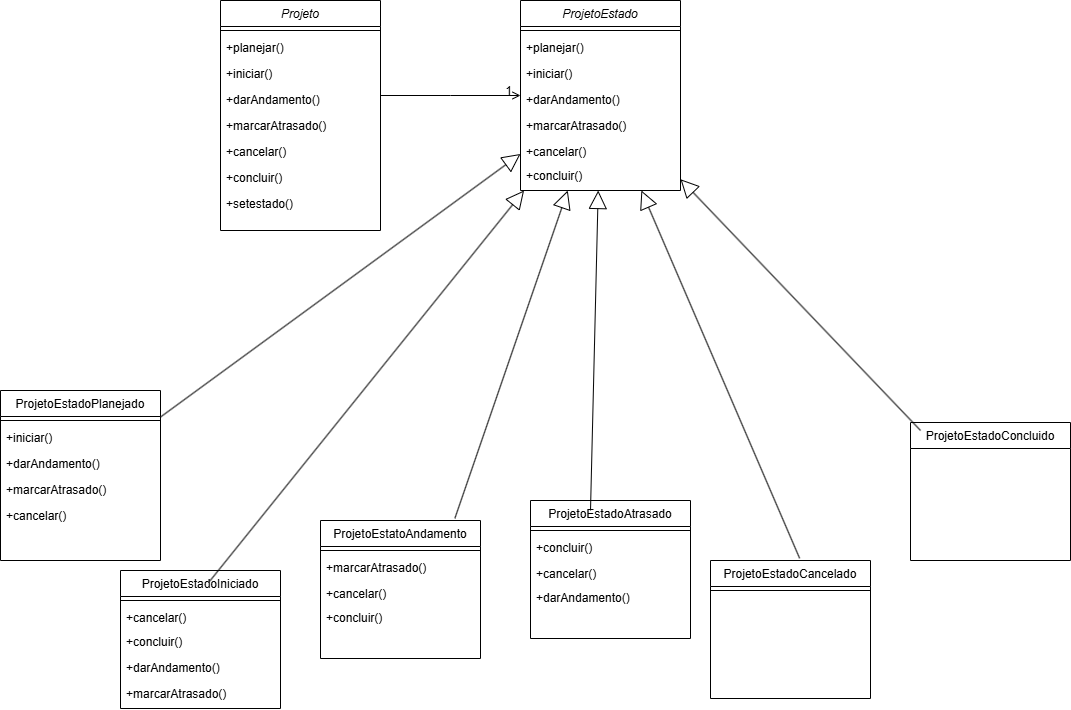

The diagram above was exported from draw.io. Its source (the exported page's mxGraphModel, read from the mxfile embedded in the PNG):
<mxGraphModel dx="1699" dy="469" grid="1" gridSize="10" guides="1" tooltips="1" connect="1" arrows="1" fold="1" page="1" pageScale="1" pageWidth="827" pageHeight="1169" math="0" shadow="0">
  <root>
    <mxCell id="WIyWlLk6GJQsqaUBKTNV-0" />
    <mxCell id="WIyWlLk6GJQsqaUBKTNV-1" parent="WIyWlLk6GJQsqaUBKTNV-0" />
    <mxCell id="zkfFHV4jXpPFQw0GAbJ--0" value="Projeto" style="swimlane;fontStyle=2;align=center;verticalAlign=top;childLayout=stackLayout;horizontal=1;startSize=26;horizontalStack=0;resizeParent=1;resizeLast=0;collapsible=1;marginBottom=0;rounded=0;shadow=0;strokeWidth=1;" parent="WIyWlLk6GJQsqaUBKTNV-1" vertex="1">
      <mxGeometry x="210" y="20" width="160" height="230" as="geometry">
        <mxRectangle x="230" y="140" width="160" height="26" as="alternateBounds" />
      </mxGeometry>
    </mxCell>
    <mxCell id="zkfFHV4jXpPFQw0GAbJ--4" value="" style="line;html=1;strokeWidth=1;align=left;verticalAlign=middle;spacingTop=-1;spacingLeft=3;spacingRight=3;rotatable=0;labelPosition=right;points=[];portConstraint=eastwest;" parent="zkfFHV4jXpPFQw0GAbJ--0" vertex="1">
      <mxGeometry y="26" width="160" height="8" as="geometry" />
    </mxCell>
    <mxCell id="DExEDWJ9yI2dlqVqPKnY-0" value="+planejar()" style="text;align=left;verticalAlign=top;spacingLeft=4;spacingRight=4;overflow=hidden;rotatable=0;points=[[0,0.5],[1,0.5]];portConstraint=eastwest;" parent="zkfFHV4jXpPFQw0GAbJ--0" vertex="1">
      <mxGeometry y="34" width="160" height="26" as="geometry" />
    </mxCell>
    <mxCell id="DExEDWJ9yI2dlqVqPKnY-3" value="+iniciar()" style="text;align=left;verticalAlign=top;spacingLeft=4;spacingRight=4;overflow=hidden;rotatable=0;points=[[0,0.5],[1,0.5]];portConstraint=eastwest;" parent="zkfFHV4jXpPFQw0GAbJ--0" vertex="1">
      <mxGeometry y="60" width="160" height="26" as="geometry" />
    </mxCell>
    <mxCell id="DExEDWJ9yI2dlqVqPKnY-4" value="+darAndamento()" style="text;align=left;verticalAlign=top;spacingLeft=4;spacingRight=4;overflow=hidden;rotatable=0;points=[[0,0.5],[1,0.5]];portConstraint=eastwest;" parent="zkfFHV4jXpPFQw0GAbJ--0" vertex="1">
      <mxGeometry y="86" width="160" height="26" as="geometry" />
    </mxCell>
    <mxCell id="DExEDWJ9yI2dlqVqPKnY-5" value="+marcarAtrasado()" style="text;align=left;verticalAlign=top;spacingLeft=4;spacingRight=4;overflow=hidden;rotatable=0;points=[[0,0.5],[1,0.5]];portConstraint=eastwest;" parent="zkfFHV4jXpPFQw0GAbJ--0" vertex="1">
      <mxGeometry y="112" width="160" height="26" as="geometry" />
    </mxCell>
    <mxCell id="DExEDWJ9yI2dlqVqPKnY-6" value="+cancelar()" style="text;align=left;verticalAlign=top;spacingLeft=4;spacingRight=4;overflow=hidden;rotatable=0;points=[[0,0.5],[1,0.5]];portConstraint=eastwest;" parent="zkfFHV4jXpPFQw0GAbJ--0" vertex="1">
      <mxGeometry y="138" width="160" height="26" as="geometry" />
    </mxCell>
    <mxCell id="DExEDWJ9yI2dlqVqPKnY-7" value="+concluir()" style="text;align=left;verticalAlign=top;spacingLeft=4;spacingRight=4;overflow=hidden;rotatable=0;points=[[0,0.5],[1,0.5]];portConstraint=eastwest;" parent="zkfFHV4jXpPFQw0GAbJ--0" vertex="1">
      <mxGeometry y="164" width="160" height="26" as="geometry" />
    </mxCell>
    <mxCell id="DExEDWJ9yI2dlqVqPKnY-9" value="+setestado()" style="text;align=left;verticalAlign=top;spacingLeft=4;spacingRight=4;overflow=hidden;rotatable=0;points=[[0,0.5],[1,0.5]];portConstraint=eastwest;" parent="zkfFHV4jXpPFQw0GAbJ--0" vertex="1">
      <mxGeometry y="190" width="160" height="26" as="geometry" />
    </mxCell>
    <mxCell id="zkfFHV4jXpPFQw0GAbJ--6" value="ProjetoEstadoPlanejado" style="swimlane;fontStyle=0;align=center;verticalAlign=top;childLayout=stackLayout;horizontal=1;startSize=26;horizontalStack=0;resizeParent=1;resizeLast=0;collapsible=1;marginBottom=0;rounded=0;shadow=0;strokeWidth=1;" parent="WIyWlLk6GJQsqaUBKTNV-1" vertex="1">
      <mxGeometry x="-10" y="410" width="160" height="170" as="geometry">
        <mxRectangle x="130" y="380" width="160" height="26" as="alternateBounds" />
      </mxGeometry>
    </mxCell>
    <mxCell id="zkfFHV4jXpPFQw0GAbJ--9" value="" style="line;html=1;strokeWidth=1;align=left;verticalAlign=middle;spacingTop=-1;spacingLeft=3;spacingRight=3;rotatable=0;labelPosition=right;points=[];portConstraint=eastwest;" parent="zkfFHV4jXpPFQw0GAbJ--6" vertex="1">
      <mxGeometry y="26" width="160" height="8" as="geometry" />
    </mxCell>
    <mxCell id="DExEDWJ9yI2dlqVqPKnY-57" value="+iniciar()" style="text;align=left;verticalAlign=top;spacingLeft=4;spacingRight=4;overflow=hidden;rotatable=0;points=[[0,0.5],[1,0.5]];portConstraint=eastwest;" parent="zkfFHV4jXpPFQw0GAbJ--6" vertex="1">
      <mxGeometry y="34" width="160" height="26" as="geometry" />
    </mxCell>
    <mxCell id="DExEDWJ9yI2dlqVqPKnY-58" value="+darAndamento()" style="text;align=left;verticalAlign=top;spacingLeft=4;spacingRight=4;overflow=hidden;rotatable=0;points=[[0,0.5],[1,0.5]];portConstraint=eastwest;" parent="zkfFHV4jXpPFQw0GAbJ--6" vertex="1">
      <mxGeometry y="60" width="160" height="26" as="geometry" />
    </mxCell>
    <mxCell id="DExEDWJ9yI2dlqVqPKnY-59" value="+marcarAtrasado()" style="text;align=left;verticalAlign=top;spacingLeft=4;spacingRight=4;overflow=hidden;rotatable=0;points=[[0,0.5],[1,0.5]];portConstraint=eastwest;" parent="zkfFHV4jXpPFQw0GAbJ--6" vertex="1">
      <mxGeometry y="86" width="160" height="26" as="geometry" />
    </mxCell>
    <mxCell id="DExEDWJ9yI2dlqVqPKnY-60" value="+cancelar()" style="text;align=left;verticalAlign=top;spacingLeft=4;spacingRight=4;overflow=hidden;rotatable=0;points=[[0,0.5],[1,0.5]];portConstraint=eastwest;" parent="zkfFHV4jXpPFQw0GAbJ--6" vertex="1">
      <mxGeometry y="112" width="160" height="24" as="geometry" />
    </mxCell>
    <mxCell id="zkfFHV4jXpPFQw0GAbJ--26" value="" style="endArrow=open;shadow=0;strokeWidth=1;rounded=0;curved=0;endFill=1;edgeStyle=elbowEdgeStyle;elbow=vertical;" parent="WIyWlLk6GJQsqaUBKTNV-1" source="zkfFHV4jXpPFQw0GAbJ--0" target="DExEDWJ9yI2dlqVqPKnY-10" edge="1">
      <mxGeometry x="0.5" y="41" relative="1" as="geometry">
        <mxPoint x="380" y="192" as="sourcePoint" />
        <mxPoint x="508" y="195" as="targetPoint" />
        <mxPoint x="-40" y="32" as="offset" />
      </mxGeometry>
    </mxCell>
    <mxCell id="zkfFHV4jXpPFQw0GAbJ--28" value="1" style="resizable=0;align=right;verticalAlign=bottom;labelBackgroundColor=none;fontSize=12;" parent="zkfFHV4jXpPFQw0GAbJ--26" connectable="0" vertex="1">
      <mxGeometry x="1" relative="1" as="geometry">
        <mxPoint x="-7" y="4" as="offset" />
      </mxGeometry>
    </mxCell>
    <mxCell id="DExEDWJ9yI2dlqVqPKnY-10" value="ProjetoEstado" style="swimlane;fontStyle=2;align=center;verticalAlign=top;childLayout=stackLayout;horizontal=1;startSize=26;horizontalStack=0;resizeParent=1;resizeLast=0;collapsible=1;marginBottom=0;rounded=0;shadow=0;strokeWidth=1;" parent="WIyWlLk6GJQsqaUBKTNV-1" vertex="1">
      <mxGeometry x="510" y="20" width="160" height="190" as="geometry">
        <mxRectangle x="230" y="140" width="160" height="26" as="alternateBounds" />
      </mxGeometry>
    </mxCell>
    <mxCell id="DExEDWJ9yI2dlqVqPKnY-11" value="" style="line;html=1;strokeWidth=1;align=left;verticalAlign=middle;spacingTop=-1;spacingLeft=3;spacingRight=3;rotatable=0;labelPosition=right;points=[];portConstraint=eastwest;" parent="DExEDWJ9yI2dlqVqPKnY-10" vertex="1">
      <mxGeometry y="26" width="160" height="8" as="geometry" />
    </mxCell>
    <mxCell id="DExEDWJ9yI2dlqVqPKnY-12" value="+planejar()" style="text;align=left;verticalAlign=top;spacingLeft=4;spacingRight=4;overflow=hidden;rotatable=0;points=[[0,0.5],[1,0.5]];portConstraint=eastwest;" parent="DExEDWJ9yI2dlqVqPKnY-10" vertex="1">
      <mxGeometry y="34" width="160" height="26" as="geometry" />
    </mxCell>
    <mxCell id="DExEDWJ9yI2dlqVqPKnY-13" value="+iniciar()" style="text;align=left;verticalAlign=top;spacingLeft=4;spacingRight=4;overflow=hidden;rotatable=0;points=[[0,0.5],[1,0.5]];portConstraint=eastwest;" parent="DExEDWJ9yI2dlqVqPKnY-10" vertex="1">
      <mxGeometry y="60" width="160" height="26" as="geometry" />
    </mxCell>
    <mxCell id="DExEDWJ9yI2dlqVqPKnY-14" value="+darAndamento()" style="text;align=left;verticalAlign=top;spacingLeft=4;spacingRight=4;overflow=hidden;rotatable=0;points=[[0,0.5],[1,0.5]];portConstraint=eastwest;" parent="DExEDWJ9yI2dlqVqPKnY-10" vertex="1">
      <mxGeometry y="86" width="160" height="26" as="geometry" />
    </mxCell>
    <mxCell id="DExEDWJ9yI2dlqVqPKnY-15" value="+marcarAtrasado()" style="text;align=left;verticalAlign=top;spacingLeft=4;spacingRight=4;overflow=hidden;rotatable=0;points=[[0,0.5],[1,0.5]];portConstraint=eastwest;" parent="DExEDWJ9yI2dlqVqPKnY-10" vertex="1">
      <mxGeometry y="112" width="160" height="26" as="geometry" />
    </mxCell>
    <mxCell id="DExEDWJ9yI2dlqVqPKnY-16" value="+cancelar()" style="text;align=left;verticalAlign=top;spacingLeft=4;spacingRight=4;overflow=hidden;rotatable=0;points=[[0,0.5],[1,0.5]];portConstraint=eastwest;" parent="DExEDWJ9yI2dlqVqPKnY-10" vertex="1">
      <mxGeometry y="138" width="160" height="24" as="geometry" />
    </mxCell>
    <mxCell id="DExEDWJ9yI2dlqVqPKnY-19" value="+concluir()" style="text;align=left;verticalAlign=top;spacingLeft=4;spacingRight=4;overflow=hidden;rotatable=0;points=[[0,0.5],[1,0.5]];portConstraint=eastwest;" parent="DExEDWJ9yI2dlqVqPKnY-10" vertex="1">
      <mxGeometry y="162" width="160" height="26" as="geometry" />
    </mxCell>
    <mxCell id="DExEDWJ9yI2dlqVqPKnY-20" value="ProjetoEstadoIniciado" style="swimlane;fontStyle=0;align=center;verticalAlign=top;childLayout=stackLayout;horizontal=1;startSize=26;horizontalStack=0;resizeParent=1;resizeLast=0;collapsible=1;marginBottom=0;rounded=0;shadow=0;strokeWidth=1;" parent="WIyWlLk6GJQsqaUBKTNV-1" vertex="1">
      <mxGeometry x="110" y="590" width="160" height="138" as="geometry">
        <mxRectangle x="130" y="380" width="160" height="26" as="alternateBounds" />
      </mxGeometry>
    </mxCell>
    <mxCell id="DExEDWJ9yI2dlqVqPKnY-22" value="" style="line;html=1;strokeWidth=1;align=left;verticalAlign=middle;spacingTop=-1;spacingLeft=3;spacingRight=3;rotatable=0;labelPosition=right;points=[];portConstraint=eastwest;" parent="DExEDWJ9yI2dlqVqPKnY-20" vertex="1">
      <mxGeometry y="26" width="160" height="8" as="geometry" />
    </mxCell>
    <mxCell id="DExEDWJ9yI2dlqVqPKnY-61" value="+cancelar()" style="text;align=left;verticalAlign=top;spacingLeft=4;spacingRight=4;overflow=hidden;rotatable=0;points=[[0,0.5],[1,0.5]];portConstraint=eastwest;" parent="DExEDWJ9yI2dlqVqPKnY-20" vertex="1">
      <mxGeometry y="34" width="160" height="24" as="geometry" />
    </mxCell>
    <mxCell id="DExEDWJ9yI2dlqVqPKnY-62" value="+concluir()" style="text;align=left;verticalAlign=top;spacingLeft=4;spacingRight=4;overflow=hidden;rotatable=0;points=[[0,0.5],[1,0.5]];portConstraint=eastwest;" parent="DExEDWJ9yI2dlqVqPKnY-20" vertex="1">
      <mxGeometry y="58" width="160" height="26" as="geometry" />
    </mxCell>
    <mxCell id="DExEDWJ9yI2dlqVqPKnY-63" value="+darAndamento()" style="text;align=left;verticalAlign=top;spacingLeft=4;spacingRight=4;overflow=hidden;rotatable=0;points=[[0,0.5],[1,0.5]];portConstraint=eastwest;" parent="DExEDWJ9yI2dlqVqPKnY-20" vertex="1">
      <mxGeometry y="84" width="160" height="26" as="geometry" />
    </mxCell>
    <mxCell id="DExEDWJ9yI2dlqVqPKnY-67" value="+marcarAtrasado()" style="text;align=left;verticalAlign=top;spacingLeft=4;spacingRight=4;overflow=hidden;rotatable=0;points=[[0,0.5],[1,0.5]];portConstraint=eastwest;" parent="DExEDWJ9yI2dlqVqPKnY-20" vertex="1">
      <mxGeometry y="110" width="160" height="26" as="geometry" />
    </mxCell>
    <mxCell id="DExEDWJ9yI2dlqVqPKnY-24" value="ProjetoEstadoCancelado" style="swimlane;fontStyle=0;align=center;verticalAlign=top;childLayout=stackLayout;horizontal=1;startSize=26;horizontalStack=0;resizeParent=1;resizeLast=0;collapsible=1;marginBottom=0;rounded=0;shadow=0;strokeWidth=1;" parent="WIyWlLk6GJQsqaUBKTNV-1" vertex="1">
      <mxGeometry x="700" y="580" width="160" height="138" as="geometry">
        <mxRectangle x="130" y="380" width="160" height="26" as="alternateBounds" />
      </mxGeometry>
    </mxCell>
    <mxCell id="DExEDWJ9yI2dlqVqPKnY-26" value="" style="line;html=1;strokeWidth=1;align=left;verticalAlign=middle;spacingTop=-1;spacingLeft=3;spacingRight=3;rotatable=0;labelPosition=right;points=[];portConstraint=eastwest;" parent="DExEDWJ9yI2dlqVqPKnY-24" vertex="1">
      <mxGeometry y="26" width="160" height="8" as="geometry" />
    </mxCell>
    <mxCell id="DExEDWJ9yI2dlqVqPKnY-28" value="ProjetoEstatoAndamento" style="swimlane;fontStyle=0;align=center;verticalAlign=top;childLayout=stackLayout;horizontal=1;startSize=26;horizontalStack=0;resizeParent=1;resizeLast=0;collapsible=1;marginBottom=0;rounded=0;shadow=0;strokeWidth=1;" parent="WIyWlLk6GJQsqaUBKTNV-1" vertex="1">
      <mxGeometry x="310" y="540" width="160" height="138" as="geometry">
        <mxRectangle x="130" y="380" width="160" height="26" as="alternateBounds" />
      </mxGeometry>
    </mxCell>
    <mxCell id="DExEDWJ9yI2dlqVqPKnY-30" value="" style="line;html=1;strokeWidth=1;align=left;verticalAlign=middle;spacingTop=-1;spacingLeft=3;spacingRight=3;rotatable=0;labelPosition=right;points=[];portConstraint=eastwest;" parent="DExEDWJ9yI2dlqVqPKnY-28" vertex="1">
      <mxGeometry y="26" width="160" height="8" as="geometry" />
    </mxCell>
    <mxCell id="DExEDWJ9yI2dlqVqPKnY-64" value="+marcarAtrasado()" style="text;align=left;verticalAlign=top;spacingLeft=4;spacingRight=4;overflow=hidden;rotatable=0;points=[[0,0.5],[1,0.5]];portConstraint=eastwest;" parent="DExEDWJ9yI2dlqVqPKnY-28" vertex="1">
      <mxGeometry y="34" width="160" height="26" as="geometry" />
    </mxCell>
    <mxCell id="DExEDWJ9yI2dlqVqPKnY-65" value="+cancelar()" style="text;align=left;verticalAlign=top;spacingLeft=4;spacingRight=4;overflow=hidden;rotatable=0;points=[[0,0.5],[1,0.5]];portConstraint=eastwest;" parent="DExEDWJ9yI2dlqVqPKnY-28" vertex="1">
      <mxGeometry y="60" width="160" height="24" as="geometry" />
    </mxCell>
    <mxCell id="DExEDWJ9yI2dlqVqPKnY-66" value="+concluir()" style="text;align=left;verticalAlign=top;spacingLeft=4;spacingRight=4;overflow=hidden;rotatable=0;points=[[0,0.5],[1,0.5]];portConstraint=eastwest;" parent="DExEDWJ9yI2dlqVqPKnY-28" vertex="1">
      <mxGeometry y="84" width="160" height="26" as="geometry" />
    </mxCell>
    <mxCell id="DExEDWJ9yI2dlqVqPKnY-32" value="ProjetoEstadoAtrasado" style="swimlane;fontStyle=0;align=center;verticalAlign=top;childLayout=stackLayout;horizontal=1;startSize=26;horizontalStack=0;resizeParent=1;resizeLast=0;collapsible=1;marginBottom=0;rounded=0;shadow=0;strokeWidth=1;" parent="WIyWlLk6GJQsqaUBKTNV-1" vertex="1">
      <mxGeometry x="520" y="520" width="160" height="138" as="geometry">
        <mxRectangle x="130" y="380" width="160" height="26" as="alternateBounds" />
      </mxGeometry>
    </mxCell>
    <mxCell id="DExEDWJ9yI2dlqVqPKnY-34" value="" style="line;html=1;strokeWidth=1;align=left;verticalAlign=middle;spacingTop=-1;spacingLeft=3;spacingRight=3;rotatable=0;labelPosition=right;points=[];portConstraint=eastwest;" parent="DExEDWJ9yI2dlqVqPKnY-32" vertex="1">
      <mxGeometry y="26" width="160" height="8" as="geometry" />
    </mxCell>
    <mxCell id="DExEDWJ9yI2dlqVqPKnY-68" value="+concluir()" style="text;align=left;verticalAlign=top;spacingLeft=4;spacingRight=4;overflow=hidden;rotatable=0;points=[[0,0.5],[1,0.5]];portConstraint=eastwest;" parent="DExEDWJ9yI2dlqVqPKnY-32" vertex="1">
      <mxGeometry y="34" width="160" height="26" as="geometry" />
    </mxCell>
    <mxCell id="DExEDWJ9yI2dlqVqPKnY-69" value="+cancelar()" style="text;align=left;verticalAlign=top;spacingLeft=4;spacingRight=4;overflow=hidden;rotatable=0;points=[[0,0.5],[1,0.5]];portConstraint=eastwest;" parent="DExEDWJ9yI2dlqVqPKnY-32" vertex="1">
      <mxGeometry y="60" width="160" height="24" as="geometry" />
    </mxCell>
    <mxCell id="9q4_9I3okp6wXQR-IXBr-0" value="+darAndamento()" style="text;align=left;verticalAlign=top;spacingLeft=4;spacingRight=4;overflow=hidden;rotatable=0;points=[[0,0.5],[1,0.5]];portConstraint=eastwest;" vertex="1" parent="DExEDWJ9yI2dlqVqPKnY-32">
      <mxGeometry y="84" width="160" height="26" as="geometry" />
    </mxCell>
    <mxCell id="DExEDWJ9yI2dlqVqPKnY-36" value="ProjetoEstadoConcluido" style="swimlane;fontStyle=0;align=center;verticalAlign=top;childLayout=stackLayout;horizontal=1;startSize=26;horizontalStack=0;resizeParent=1;resizeLast=0;collapsible=1;marginBottom=0;rounded=0;shadow=0;strokeWidth=1;" parent="WIyWlLk6GJQsqaUBKTNV-1" vertex="1">
      <mxGeometry x="900" y="442" width="160" height="138" as="geometry">
        <mxRectangle x="130" y="380" width="160" height="26" as="alternateBounds" />
      </mxGeometry>
    </mxCell>
    <mxCell id="DExEDWJ9yI2dlqVqPKnY-42" value="" style="endArrow=block;endSize=16;endFill=0;html=1;rounded=0;exitX=0.063;exitY=0.058;exitDx=0;exitDy=0;exitPerimeter=0;" parent="WIyWlLk6GJQsqaUBKTNV-1" source="DExEDWJ9yI2dlqVqPKnY-36" target="DExEDWJ9yI2dlqVqPKnY-10" edge="1">
      <mxGeometry width="160" relative="1" as="geometry">
        <mxPoint x="520" y="420" as="sourcePoint" />
        <mxPoint x="680" y="420" as="targetPoint" />
      </mxGeometry>
    </mxCell>
    <mxCell id="DExEDWJ9yI2dlqVqPKnY-44" value="" style="endArrow=block;endSize=16;endFill=0;html=1;rounded=0;exitX=0.557;exitY=-0.016;exitDx=0;exitDy=0;exitPerimeter=0;" parent="WIyWlLk6GJQsqaUBKTNV-1" source="DExEDWJ9yI2dlqVqPKnY-24" target="DExEDWJ9yI2dlqVqPKnY-10" edge="1">
      <mxGeometry width="160" relative="1" as="geometry">
        <mxPoint x="910" y="460" as="sourcePoint" />
        <mxPoint x="680" y="231" as="targetPoint" />
      </mxGeometry>
    </mxCell>
    <mxCell id="DExEDWJ9yI2dlqVqPKnY-45" value="" style="endArrow=block;endSize=16;endFill=0;html=1;rounded=0;exitX=0.375;exitY=0.072;exitDx=0;exitDy=0;exitPerimeter=0;" parent="WIyWlLk6GJQsqaUBKTNV-1" source="DExEDWJ9yI2dlqVqPKnY-32" target="DExEDWJ9yI2dlqVqPKnY-10" edge="1">
      <mxGeometry width="160" relative="1" as="geometry">
        <mxPoint x="920" y="470" as="sourcePoint" />
        <mxPoint x="690" y="241" as="targetPoint" />
      </mxGeometry>
    </mxCell>
    <mxCell id="DExEDWJ9yI2dlqVqPKnY-46" value="" style="endArrow=block;endSize=16;endFill=0;html=1;rounded=0;exitX=0.84;exitY=-0.016;exitDx=0;exitDy=0;exitPerimeter=0;" parent="WIyWlLk6GJQsqaUBKTNV-1" source="DExEDWJ9yI2dlqVqPKnY-28" target="DExEDWJ9yI2dlqVqPKnY-10" edge="1">
      <mxGeometry width="160" relative="1" as="geometry">
        <mxPoint x="590" y="540" as="sourcePoint" />
        <mxPoint x="597" y="272" as="targetPoint" />
      </mxGeometry>
    </mxCell>
    <mxCell id="DExEDWJ9yI2dlqVqPKnY-47" value="" style="endArrow=block;endSize=16;endFill=0;html=1;rounded=0;exitX=0.56;exitY=0.074;exitDx=0;exitDy=0;exitPerimeter=0;" parent="WIyWlLk6GJQsqaUBKTNV-1" source="DExEDWJ9yI2dlqVqPKnY-20" target="DExEDWJ9yI2dlqVqPKnY-10" edge="1">
      <mxGeometry width="160" relative="1" as="geometry">
        <mxPoint x="600" y="550" as="sourcePoint" />
        <mxPoint x="607" y="282" as="targetPoint" />
      </mxGeometry>
    </mxCell>
    <mxCell id="DExEDWJ9yI2dlqVqPKnY-48" value="" style="endArrow=block;endSize=16;endFill=0;html=1;rounded=0;" parent="WIyWlLk6GJQsqaUBKTNV-1" source="zkfFHV4jXpPFQw0GAbJ--6" target="DExEDWJ9yI2dlqVqPKnY-10" edge="1">
      <mxGeometry width="160" relative="1" as="geometry">
        <mxPoint x="610" y="560" as="sourcePoint" />
        <mxPoint x="617" y="292" as="targetPoint" />
      </mxGeometry>
    </mxCell>
  </root>
</mxGraphModel>